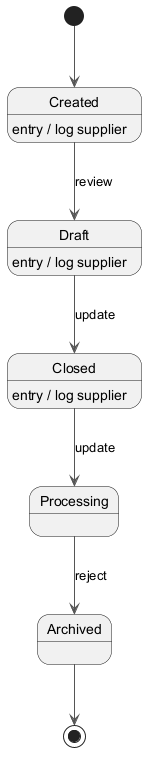

The diagram above was rendered by PlantUML. Its source (embedded in the PNG):
@startuml
skinparam ArrowColor #555555
[*] --> Created
Created --> Draft : review
Created : entry / log supplier
Draft --> Closed : update
Draft : entry / log supplier
Closed --> Processing : update
Closed : entry / log supplier
Processing --> Archived : reject
Archived --> [*]
@enduml